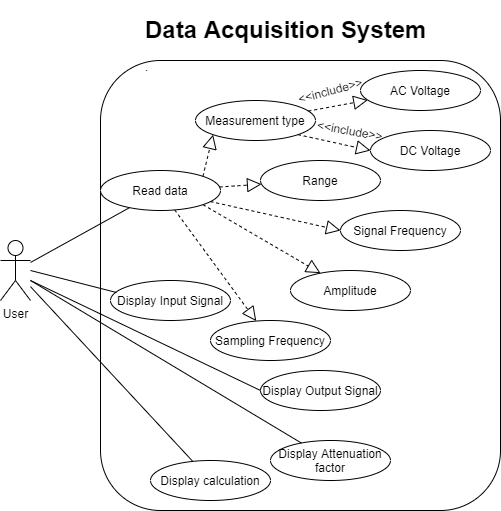

The diagram above was exported from draw.io. Its source (the exported page's mxGraphModel, read from the mxfile embedded in the PNG):
<mxGraphModel dx="1342" dy="1657" grid="1" gridSize="10" guides="1" tooltips="1" connect="1" arrows="1" fold="1" page="1" pageScale="1" pageWidth="850" pageHeight="1100" math="0" shadow="0">
  <root>
    <mxCell id="0" />
    <mxCell id="1" parent="0" />
    <mxCell id="1MVP0xHV3ndSTH__XeRf-1" value="" style="rounded=1;whiteSpace=wrap;html=1;" parent="1" vertex="1">
      <mxGeometry x="210" y="40" width="400" height="450" as="geometry" />
    </mxCell>
    <mxCell id="1MVP0xHV3ndSTH__XeRf-2" value="Read data" style="ellipse;whiteSpace=wrap;html=1;" parent="1" vertex="1">
      <mxGeometry x="210" y="150" width="120" height="40" as="geometry" />
    </mxCell>
    <mxCell id="1MVP0xHV3ndSTH__XeRf-3" value="Measurement type" style="ellipse;whiteSpace=wrap;html=1;" parent="1" vertex="1">
      <mxGeometry x="305" y="80" width="120" height="40" as="geometry" />
    </mxCell>
    <mxCell id="1MVP0xHV3ndSTH__XeRf-4" value="AC Voltage" style="ellipse;whiteSpace=wrap;html=1;" parent="1" vertex="1">
      <mxGeometry x="470" y="50" width="120" height="40" as="geometry" />
    </mxCell>
    <mxCell id="1MVP0xHV3ndSTH__XeRf-5" value="User" style="shape=umlActor;verticalLabelPosition=bottom;verticalAlign=top;html=1;outlineConnect=0;" parent="1" vertex="1">
      <mxGeometry x="110" y="220" width="30" height="60" as="geometry" />
    </mxCell>
    <mxCell id="1MVP0xHV3ndSTH__XeRf-8" value="DC Voltage" style="ellipse;whiteSpace=wrap;html=1;" parent="1" vertex="1">
      <mxGeometry x="480" y="110" width="120" height="40" as="geometry" />
    </mxCell>
    <mxCell id="1MVP0xHV3ndSTH__XeRf-9" value="Range" style="ellipse;whiteSpace=wrap;html=1;" parent="1" vertex="1">
      <mxGeometry x="370" y="140" width="120" height="40" as="geometry" />
    </mxCell>
    <mxCell id="1MVP0xHV3ndSTH__XeRf-10" value="Signal Frequency" style="ellipse;whiteSpace=wrap;html=1;" parent="1" vertex="1">
      <mxGeometry x="450" y="190" width="120" height="40" as="geometry" />
    </mxCell>
    <mxCell id="1MVP0xHV3ndSTH__XeRf-11" value="Amplitude" style="ellipse;whiteSpace=wrap;html=1;" parent="1" vertex="1">
      <mxGeometry x="400" y="250" width="120" height="40" as="geometry" />
    </mxCell>
    <mxCell id="1MVP0xHV3ndSTH__XeRf-12" value="Sampling Frequency" style="ellipse;whiteSpace=wrap;html=1;" parent="1" vertex="1">
      <mxGeometry x="320" y="300" width="120" height="40" as="geometry" />
    </mxCell>
    <mxCell id="1MVP0xHV3ndSTH__XeRf-13" value="Display Input Signal" style="ellipse;whiteSpace=wrap;html=1;" parent="1" vertex="1">
      <mxGeometry x="220" y="260" width="120" height="40" as="geometry" />
    </mxCell>
    <mxCell id="1MVP0xHV3ndSTH__XeRf-14" value="Display Output Signal" style="ellipse;whiteSpace=wrap;html=1;" parent="1" vertex="1">
      <mxGeometry x="370" y="350" width="120" height="40" as="geometry" />
    </mxCell>
    <mxCell id="1MVP0xHV3ndSTH__XeRf-15" value="Display Attenuation factor" style="ellipse;whiteSpace=wrap;html=1;" parent="1" vertex="1">
      <mxGeometry x="380" y="420" width="120" height="40" as="geometry" />
    </mxCell>
    <mxCell id="1MVP0xHV3ndSTH__XeRf-16" value="Display calculation" style="ellipse;whiteSpace=wrap;html=1;" parent="1" vertex="1">
      <mxGeometry x="260" y="440" width="120" height="40" as="geometry" />
    </mxCell>
    <mxCell id="1MVP0xHV3ndSTH__XeRf-17" value="" style="endArrow=none;html=1;entryX=0.05;entryY=0.3;entryDx=0;entryDy=0;entryPerimeter=0;" parent="1" target="1MVP0xHV3ndSTH__XeRf-13" edge="1">
      <mxGeometry width="50" height="50" relative="1" as="geometry">
        <mxPoint x="140" y="250" as="sourcePoint" />
        <mxPoint x="450" y="220" as="targetPoint" />
      </mxGeometry>
    </mxCell>
    <mxCell id="1MVP0xHV3ndSTH__XeRf-19" value="" style="endArrow=none;html=1;" parent="1" target="1MVP0xHV3ndSTH__XeRf-2" edge="1">
      <mxGeometry width="50" height="50" relative="1" as="geometry">
        <mxPoint x="140" y="242" as="sourcePoint" />
        <mxPoint x="450" y="220" as="targetPoint" />
      </mxGeometry>
    </mxCell>
    <mxCell id="1MVP0xHV3ndSTH__XeRf-20" value="" style="endArrow=none;html=1;entryX=0;entryY=0.5;entryDx=0;entryDy=0;" parent="1" target="1MVP0xHV3ndSTH__XeRf-14" edge="1">
      <mxGeometry width="50" height="50" relative="1" as="geometry">
        <mxPoint x="140" y="260" as="sourcePoint" />
        <mxPoint x="450" y="220" as="targetPoint" />
      </mxGeometry>
    </mxCell>
    <mxCell id="1MVP0xHV3ndSTH__XeRf-21" value="" style="endArrow=none;html=1;" parent="1" source="1MVP0xHV3ndSTH__XeRf-5" target="1MVP0xHV3ndSTH__XeRf-16" edge="1">
      <mxGeometry width="50" height="50" relative="1" as="geometry">
        <mxPoint x="400" y="270" as="sourcePoint" />
        <mxPoint x="450" y="220" as="targetPoint" />
      </mxGeometry>
    </mxCell>
    <mxCell id="1MVP0xHV3ndSTH__XeRf-22" value="" style="endArrow=none;html=1;" parent="1" target="1MVP0xHV3ndSTH__XeRf-15" edge="1">
      <mxGeometry width="50" height="50" relative="1" as="geometry">
        <mxPoint x="140" y="260" as="sourcePoint" />
        <mxPoint x="450" y="220" as="targetPoint" />
      </mxGeometry>
    </mxCell>
    <mxCell id="1MVP0xHV3ndSTH__XeRf-27" value="" style="endArrow=block;dashed=1;endFill=0;endSize=12;html=1;exitX=1;exitY=0;exitDx=0;exitDy=0;entryX=0;entryY=1;entryDx=0;entryDy=0;" parent="1" source="1MVP0xHV3ndSTH__XeRf-2" target="1MVP0xHV3ndSTH__XeRf-3" edge="1">
      <mxGeometry width="160" relative="1" as="geometry">
        <mxPoint x="340" y="240" as="sourcePoint" />
        <mxPoint x="500" y="240" as="targetPoint" />
      </mxGeometry>
    </mxCell>
    <mxCell id="1MVP0xHV3ndSTH__XeRf-28" value="" style="endArrow=block;dashed=1;endFill=0;endSize=12;html=1;exitX=1;exitY=1;exitDx=0;exitDy=0;" parent="1" target="1MVP0xHV3ndSTH__XeRf-11" edge="1" source="1MVP0xHV3ndSTH__XeRf-2">
      <mxGeometry width="160" relative="1" as="geometry">
        <mxPoint x="310" y="150" as="sourcePoint" />
        <mxPoint x="500" y="240" as="targetPoint" />
      </mxGeometry>
    </mxCell>
    <mxCell id="1MVP0xHV3ndSTH__XeRf-29" value="" style="endArrow=block;dashed=1;endFill=0;endSize=12;html=1;entryX=0;entryY=0.5;entryDx=0;entryDy=0;" parent="1" source="1MVP0xHV3ndSTH__XeRf-2" target="1MVP0xHV3ndSTH__XeRf-10" edge="1">
      <mxGeometry width="160" relative="1" as="geometry">
        <mxPoint x="340" y="240" as="sourcePoint" />
        <mxPoint x="500" y="240" as="targetPoint" />
      </mxGeometry>
    </mxCell>
    <mxCell id="1MVP0xHV3ndSTH__XeRf-30" value="" style="endArrow=block;dashed=1;endFill=0;endSize=12;html=1;" parent="1" source="1MVP0xHV3ndSTH__XeRf-2" target="1MVP0xHV3ndSTH__XeRf-9" edge="1">
      <mxGeometry width="160" relative="1" as="geometry">
        <mxPoint x="340" y="240" as="sourcePoint" />
        <mxPoint x="500" y="240" as="targetPoint" />
      </mxGeometry>
    </mxCell>
    <mxCell id="1MVP0xHV3ndSTH__XeRf-31" value="" style="endArrow=block;dashed=1;endFill=0;endSize=12;html=1;" parent="1" source="1MVP0xHV3ndSTH__XeRf-2" target="1MVP0xHV3ndSTH__XeRf-12" edge="1">
      <mxGeometry width="160" relative="1" as="geometry">
        <mxPoint x="340" y="240" as="sourcePoint" />
        <mxPoint x="500" y="240" as="targetPoint" />
      </mxGeometry>
    </mxCell>
    <mxCell id="1MVP0xHV3ndSTH__XeRf-32" value="" style="endArrow=block;dashed=1;endFill=0;endSize=12;html=1;exitX=1;exitY=1;exitDx=0;exitDy=0;entryX=0;entryY=0.5;entryDx=0;entryDy=0;" parent="1" source="1MVP0xHV3ndSTH__XeRf-3" target="1MVP0xHV3ndSTH__XeRf-8" edge="1">
      <mxGeometry width="160" relative="1" as="geometry">
        <mxPoint x="340" y="240" as="sourcePoint" />
        <mxPoint x="509" y="160" as="targetPoint" />
      </mxGeometry>
    </mxCell>
    <mxCell id="1MVP0xHV3ndSTH__XeRf-33" value="" style="endArrow=block;dashed=1;endFill=0;endSize=12;html=1;" parent="1" source="1MVP0xHV3ndSTH__XeRf-3" target="1MVP0xHV3ndSTH__XeRf-4" edge="1">
      <mxGeometry width="160" relative="1" as="geometry">
        <mxPoint x="340" y="240" as="sourcePoint" />
        <mxPoint x="500" y="240" as="targetPoint" />
      </mxGeometry>
    </mxCell>
    <mxCell id="1MVP0xHV3ndSTH__XeRf-35" style="edgeStyle=orthogonalEdgeStyle;rounded=0;orthogonalLoop=1;jettySize=auto;html=1;exitX=0.5;exitY=1;exitDx=0;exitDy=0;" parent="1" source="1MVP0xHV3ndSTH__XeRf-10" target="1MVP0xHV3ndSTH__XeRf-10" edge="1">
      <mxGeometry relative="1" as="geometry" />
    </mxCell>
    <mxCell id="1MVP0xHV3ndSTH__XeRf-38" value="&lt;h1&gt;Data Acquisition System&lt;/h1&gt;&lt;p&gt;.&lt;/p&gt;" style="text;html=1;strokeColor=none;fillColor=none;spacing=5;spacingTop=-20;whiteSpace=wrap;overflow=hidden;rounded=0;" parent="1" vertex="1">
      <mxGeometry x="250" y="-10" width="290" height="70" as="geometry" />
    </mxCell>
    <mxCell id="PsYbYa6153ewG86VPi5O-1" value="&amp;lt;&amp;lt;include&amp;gt;&amp;gt;" style="text;html=1;strokeColor=none;fillColor=none;align=center;verticalAlign=middle;whiteSpace=wrap;rounded=0;rotation=-15;" vertex="1" parent="1">
      <mxGeometry x="420" y="60" width="40" height="20" as="geometry" />
    </mxCell>
    <mxCell id="PsYbYa6153ewG86VPi5O-3" value="&amp;lt;&amp;lt;include&amp;gt;&amp;gt;" style="text;html=1;strokeColor=none;fillColor=none;align=center;verticalAlign=middle;whiteSpace=wrap;rounded=0;rotation=10;" vertex="1" parent="1">
      <mxGeometry x="440" y="100" width="40" height="20" as="geometry" />
    </mxCell>
  </root>
</mxGraphModel>